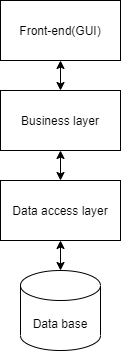

The diagram above was exported from draw.io. Its source (the exported page's mxGraphModel, read from the mxfile embedded in the PNG):
<mxGraphModel dx="1422" dy="794" grid="1" gridSize="10" guides="1" tooltips="1" connect="1" arrows="1" fold="1" page="1" pageScale="1" pageWidth="827" pageHeight="1169" math="0" shadow="0">
  <root>
    <mxCell id="0" />
    <mxCell id="1" parent="0" />
    <mxCell id="VLoTCYd_92GquVrd-VIb-1" value="Front-end(GUI)" style="rounded=0;whiteSpace=wrap;html=1;" vertex="1" parent="1">
      <mxGeometry x="80" y="110" width="120" height="60" as="geometry" />
    </mxCell>
    <mxCell id="VLoTCYd_92GquVrd-VIb-2" value="Business layer" style="rounded=0;whiteSpace=wrap;html=1;" vertex="1" parent="1">
      <mxGeometry x="80" y="200" width="120" height="60" as="geometry" />
    </mxCell>
    <mxCell id="VLoTCYd_92GquVrd-VIb-3" value="Data access layer" style="rounded=0;whiteSpace=wrap;html=1;" vertex="1" parent="1">
      <mxGeometry x="80" y="290" width="120" height="60" as="geometry" />
    </mxCell>
    <mxCell id="VLoTCYd_92GquVrd-VIb-6" value="" style="endArrow=classic;startArrow=classic;html=1;entryX=0.5;entryY=1;entryDx=0;entryDy=0;exitX=0.5;exitY=0;exitDx=0;exitDy=0;" edge="1" parent="1" source="VLoTCYd_92GquVrd-VIb-2" target="VLoTCYd_92GquVrd-VIb-1">
      <mxGeometry width="50" height="50" relative="1" as="geometry">
        <mxPoint x="120" y="210" as="sourcePoint" />
        <mxPoint x="170" y="160" as="targetPoint" />
      </mxGeometry>
    </mxCell>
    <mxCell id="VLoTCYd_92GquVrd-VIb-7" value="" style="endArrow=classic;startArrow=classic;html=1;entryX=0.5;entryY=1;entryDx=0;entryDy=0;exitX=0.5;exitY=0;exitDx=0;exitDy=0;" edge="1" parent="1" source="VLoTCYd_92GquVrd-VIb-3" target="VLoTCYd_92GquVrd-VIb-2">
      <mxGeometry width="50" height="50" relative="1" as="geometry">
        <mxPoint x="120" y="300" as="sourcePoint" />
        <mxPoint x="170" y="250" as="targetPoint" />
      </mxGeometry>
    </mxCell>
    <mxCell id="VLoTCYd_92GquVrd-VIb-12" value="Data base" style="shape=cylinder3;whiteSpace=wrap;html=1;boundedLbl=1;backgroundOutline=1;size=15;" vertex="1" parent="1">
      <mxGeometry x="100" y="380" width="80" height="80" as="geometry" />
    </mxCell>
    <mxCell id="VLoTCYd_92GquVrd-VIb-13" value="" style="endArrow=classic;startArrow=classic;html=1;entryX=0.5;entryY=1;entryDx=0;entryDy=0;exitX=0.5;exitY=0;exitDx=0;exitDy=0;exitPerimeter=0;" edge="1" parent="1" source="VLoTCYd_92GquVrd-VIb-12" target="VLoTCYd_92GquVrd-VIb-3">
      <mxGeometry width="50" height="50" relative="1" as="geometry">
        <mxPoint x="120" y="390" as="sourcePoint" />
        <mxPoint x="170" y="340" as="targetPoint" />
      </mxGeometry>
    </mxCell>
  </root>
</mxGraphModel>